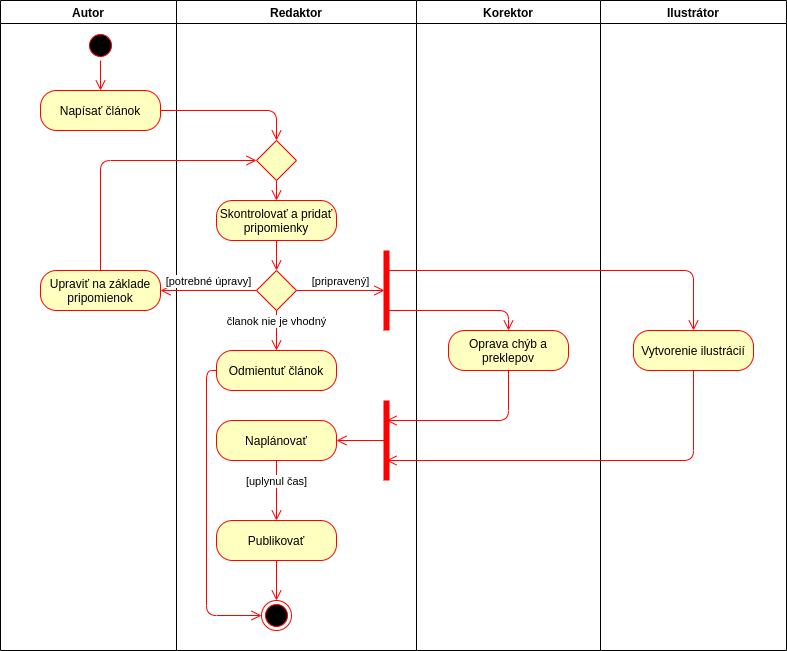

The diagram above was exported from draw.io. Its source (the exported page's mxGraphModel, read from the mxfile embedded in the PNG):
<mxGraphModel dx="1356" dy="806" grid="1" gridSize="10" guides="1" tooltips="1" connect="1" arrows="1" fold="1" page="1" pageScale="1" pageWidth="827" pageHeight="1169" math="0" shadow="0">
  <root>
    <mxCell id="0" />
    <mxCell id="1" parent="0" />
    <mxCell id="kpV64e4QavU1cHmtau5w-1" value="Autor" style="swimlane;" parent="1" vertex="1">
      <mxGeometry x="14" y="10" width="176" height="650" as="geometry" />
    </mxCell>
    <mxCell id="kpV64e4QavU1cHmtau5w-3" value="" style="ellipse;html=1;shape=startState;fillColor=#000000;strokeColor=#ff0000;" parent="kpV64e4QavU1cHmtau5w-1" vertex="1">
      <mxGeometry x="85" y="30" width="30" height="30" as="geometry" />
    </mxCell>
    <mxCell id="kpV64e4QavU1cHmtau5w-4" value="" style="edgeStyle=orthogonalEdgeStyle;html=1;verticalAlign=bottom;endArrow=open;endSize=8;strokeColor=#ff0000;entryX=0.5;entryY=0;entryDx=0;entryDy=0;" parent="kpV64e4QavU1cHmtau5w-1" source="kpV64e4QavU1cHmtau5w-3" target="kpV64e4QavU1cHmtau5w-5" edge="1">
      <mxGeometry relative="1" as="geometry">
        <mxPoint x="35" y="130" as="targetPoint" />
      </mxGeometry>
    </mxCell>
    <mxCell id="kpV64e4QavU1cHmtau5w-5" value="Napísať článok" style="rounded=1;whiteSpace=wrap;html=1;arcSize=40;fontColor=#000000;fillColor=#ffffc0;strokeColor=#ff0000;" parent="kpV64e4QavU1cHmtau5w-1" vertex="1">
      <mxGeometry x="40" y="90" width="120" height="40" as="geometry" />
    </mxCell>
    <mxCell id="kpV64e4QavU1cHmtau5w-16" value="Upraviť na základe pripomienok" style="rounded=1;whiteSpace=wrap;html=1;arcSize=40;fontColor=#000000;fillColor=#ffffc0;strokeColor=#ff0000;" parent="kpV64e4QavU1cHmtau5w-1" vertex="1">
      <mxGeometry x="40" y="270" width="120" height="40" as="geometry" />
    </mxCell>
    <mxCell id="kpV64e4QavU1cHmtau5w-2" value="Redaktor" style="swimlane;" parent="1" vertex="1">
      <mxGeometry x="190" y="10" width="240" height="650" as="geometry" />
    </mxCell>
    <mxCell id="kpV64e4QavU1cHmtau5w-7" value="Skontrolovať a pridať pripomienky" style="rounded=1;whiteSpace=wrap;html=1;arcSize=40;fontColor=#000000;fillColor=#ffffc0;strokeColor=#ff0000;" parent="kpV64e4QavU1cHmtau5w-2" vertex="1">
      <mxGeometry x="40" y="200" width="120" height="40" as="geometry" />
    </mxCell>
    <mxCell id="kpV64e4QavU1cHmtau5w-12" value="" style="rhombus;whiteSpace=wrap;html=1;fillColor=#ffffc0;strokeColor=#ff0000;" parent="kpV64e4QavU1cHmtau5w-2" vertex="1">
      <mxGeometry x="80" y="270" width="40" height="40" as="geometry" />
    </mxCell>
    <mxCell id="kpV64e4QavU1cHmtau5w-8" value="" style="edgeStyle=orthogonalEdgeStyle;html=1;verticalAlign=bottom;endArrow=open;endSize=8;strokeColor=#ff0000;" parent="kpV64e4QavU1cHmtau5w-2" source="kpV64e4QavU1cHmtau5w-7" target="kpV64e4QavU1cHmtau5w-12" edge="1">
      <mxGeometry relative="1" as="geometry">
        <mxPoint x="80" y="160" as="targetPoint" />
      </mxGeometry>
    </mxCell>
    <mxCell id="kpV64e4QavU1cHmtau5w-19" value="" style="rhombus;whiteSpace=wrap;html=1;fillColor=#ffffc0;strokeColor=#ff0000;" parent="kpV64e4QavU1cHmtau5w-2" vertex="1">
      <mxGeometry x="80" y="140" width="40" height="40" as="geometry" />
    </mxCell>
    <mxCell id="kpV64e4QavU1cHmtau5w-21" value="" style="edgeStyle=orthogonalEdgeStyle;html=1;verticalAlign=bottom;endArrow=open;endSize=8;strokeColor=#ff0000;exitX=0.5;exitY=1;exitDx=0;exitDy=0;entryX=0.5;entryY=0;entryDx=0;entryDy=0;" parent="kpV64e4QavU1cHmtau5w-2" source="kpV64e4QavU1cHmtau5w-19" target="kpV64e4QavU1cHmtau5w-7" edge="1">
      <mxGeometry relative="1" as="geometry">
        <mxPoint x="90" y="200" as="targetPoint" />
        <mxPoint x="100" y="250" as="sourcePoint" />
      </mxGeometry>
    </mxCell>
    <mxCell id="kpV64e4QavU1cHmtau5w-24" value="Publikovať" style="rounded=1;whiteSpace=wrap;html=1;arcSize=40;fontColor=#000000;fillColor=#ffffc0;strokeColor=#ff0000;" parent="kpV64e4QavU1cHmtau5w-2" vertex="1">
      <mxGeometry x="40" y="520" width="120" height="40" as="geometry" />
    </mxCell>
    <mxCell id="kpV64e4QavU1cHmtau5w-23" value="" style="ellipse;html=1;shape=endState;fillColor=#000000;strokeColor=#ff0000;" parent="kpV64e4QavU1cHmtau5w-2" vertex="1">
      <mxGeometry x="85" y="600" width="30" height="30" as="geometry" />
    </mxCell>
    <mxCell id="kpV64e4QavU1cHmtau5w-25" value="" style="edgeStyle=orthogonalEdgeStyle;html=1;verticalAlign=bottom;endArrow=open;endSize=8;strokeColor=#ff0000;entryX=0.5;entryY=0;entryDx=0;entryDy=0;" parent="kpV64e4QavU1cHmtau5w-2" source="kpV64e4QavU1cHmtau5w-24" target="kpV64e4QavU1cHmtau5w-23" edge="1">
      <mxGeometry relative="1" as="geometry">
        <mxPoint x="170" y="510" as="targetPoint" />
      </mxGeometry>
    </mxCell>
    <mxCell id="kpV64e4QavU1cHmtau5w-43" value="" style="shape=line;html=1;strokeWidth=6;strokeColor=#ff0000;rotation=90;" parent="kpV64e4QavU1cHmtau5w-2" vertex="1">
      <mxGeometry x="170" y="435" width="80" height="10" as="geometry" />
    </mxCell>
    <mxCell id="kpV64e4QavU1cHmtau5w-36" value="" style="shape=line;html=1;strokeWidth=6;strokeColor=#ff0000;rotation=-90;" parent="kpV64e4QavU1cHmtau5w-2" vertex="1">
      <mxGeometry x="170" y="287.5" width="80" height="5" as="geometry" />
    </mxCell>
    <mxCell id="kpV64e4QavU1cHmtau5w-44" value="[pripravený]" style="edgeStyle=orthogonalEdgeStyle;html=1;verticalAlign=bottom;endArrow=open;endSize=8;strokeColor=#ff0000;entryX=0.5;entryY=0.1;entryDx=0;entryDy=0;exitX=1;exitY=0.5;exitDx=0;exitDy=0;entryPerimeter=0;" parent="kpV64e4QavU1cHmtau5w-2" source="kpV64e4QavU1cHmtau5w-12" target="kpV64e4QavU1cHmtau5w-36" edge="1">
      <mxGeometry relative="1" as="geometry">
        <mxPoint x="-6" y="300" as="targetPoint" />
        <mxPoint x="90" y="300" as="sourcePoint" />
      </mxGeometry>
    </mxCell>
    <mxCell id="kpV64e4QavU1cHmtau5w-45" value="" style="edgeStyle=orthogonalEdgeStyle;html=1;verticalAlign=bottom;endArrow=open;endSize=8;strokeColor=#ff0000;exitX=0.5;exitY=0.7;exitDx=0;exitDy=0;exitPerimeter=0;entryX=1;entryY=0.5;entryDx=0;entryDy=0;" parent="kpV64e4QavU1cHmtau5w-2" source="kpV64e4QavU1cHmtau5w-43" target="E_-82aj_QYffMXNUQSoD-1" edge="1">
      <mxGeometry relative="1" as="geometry">
        <mxPoint x="110" y="280" as="targetPoint" />
        <mxPoint x="110" y="250" as="sourcePoint" />
      </mxGeometry>
    </mxCell>
    <mxCell id="E_-82aj_QYffMXNUQSoD-1" value="Naplánovať" style="rounded=1;whiteSpace=wrap;html=1;arcSize=40;fontColor=#000000;fillColor=#ffffc0;strokeColor=#ff0000;" vertex="1" parent="kpV64e4QavU1cHmtau5w-2">
      <mxGeometry x="40" y="420" width="120" height="40" as="geometry" />
    </mxCell>
    <mxCell id="E_-82aj_QYffMXNUQSoD-2" value="&lt;span style=&quot;color: rgb(0 , 0 , 0) ; font-family: &amp;#34;helvetica&amp;#34; ; font-size: 11px ; font-style: normal ; font-weight: 400 ; letter-spacing: normal ; text-align: center ; text-indent: 0px ; text-transform: none ; word-spacing: 0px ; background-color: rgb(255 , 255 , 255) ; display: inline ; float: none&quot;&gt;[uplynul čas]&lt;/span&gt;" style="edgeStyle=orthogonalEdgeStyle;html=1;verticalAlign=bottom;endArrow=open;endSize=8;strokeColor=#ff0000;exitX=0.5;exitY=1;exitDx=0;exitDy=0;" edge="1" parent="kpV64e4QavU1cHmtau5w-2" source="E_-82aj_QYffMXNUQSoD-1" target="kpV64e4QavU1cHmtau5w-24">
      <mxGeometry relative="1" as="geometry">
        <mxPoint x="170" y="450" as="targetPoint" />
        <mxPoint x="218" y="450" as="sourcePoint" />
      </mxGeometry>
    </mxCell>
    <mxCell id="E_-82aj_QYffMXNUQSoD-4" value="Odmientuť článok" style="rounded=1;whiteSpace=wrap;html=1;arcSize=40;fontColor=#000000;fillColor=#ffffc0;strokeColor=#ff0000;" vertex="1" parent="kpV64e4QavU1cHmtau5w-2">
      <mxGeometry x="40" y="350" width="120" height="40" as="geometry" />
    </mxCell>
    <mxCell id="E_-82aj_QYffMXNUQSoD-6" value="" style="edgeStyle=orthogonalEdgeStyle;html=1;verticalAlign=bottom;endArrow=open;endSize=8;strokeColor=#ff0000;entryX=0;entryY=0.5;entryDx=0;entryDy=0;exitX=0;exitY=0.5;exitDx=0;exitDy=0;" edge="1" parent="kpV64e4QavU1cHmtau5w-2" source="E_-82aj_QYffMXNUQSoD-4" target="kpV64e4QavU1cHmtau5w-23">
      <mxGeometry relative="1" as="geometry">
        <mxPoint x="120" y="290" as="targetPoint" />
        <mxPoint x="120" y="260" as="sourcePoint" />
      </mxGeometry>
    </mxCell>
    <mxCell id="kpV64e4QavU1cHmtau5w-6" value="" style="edgeStyle=orthogonalEdgeStyle;html=1;verticalAlign=bottom;endArrow=open;endSize=8;strokeColor=#ff0000;entryX=0.5;entryY=0;entryDx=0;entryDy=0;" parent="1" source="kpV64e4QavU1cHmtau5w-5" target="kpV64e4QavU1cHmtau5w-19" edge="1">
      <mxGeometry relative="1" as="geometry">
        <mxPoint x="184" y="120" as="targetPoint" />
      </mxGeometry>
    </mxCell>
    <mxCell id="kpV64e4QavU1cHmtau5w-9" value="Korektor" style="swimlane;" parent="1" vertex="1">
      <mxGeometry x="430" y="10" width="184" height="650" as="geometry">
        <mxRectangle x="430" y="10" width="80" height="23" as="alternateBounds" />
      </mxGeometry>
    </mxCell>
    <mxCell id="kpV64e4QavU1cHmtau5w-38" value="Oprava chýb a preklepov" style="rounded=1;whiteSpace=wrap;html=1;arcSize=40;fontColor=#000000;fillColor=#ffffc0;strokeColor=#ff0000;" parent="kpV64e4QavU1cHmtau5w-9" vertex="1">
      <mxGeometry x="32" y="330" width="120" height="40" as="geometry" />
    </mxCell>
    <mxCell id="kpV64e4QavU1cHmtau5w-18" value="[potrebné úpravy]" style="edgeStyle=orthogonalEdgeStyle;html=1;verticalAlign=bottom;endArrow=open;endSize=8;strokeColor=#ff0000;entryX=1;entryY=0.5;entryDx=0;entryDy=0;exitX=0;exitY=0.5;exitDx=0;exitDy=0;" parent="1" source="kpV64e4QavU1cHmtau5w-12" target="kpV64e4QavU1cHmtau5w-16" edge="1">
      <mxGeometry relative="1" as="geometry">
        <mxPoint x="264" y="190" as="targetPoint" />
        <mxPoint x="264" y="150" as="sourcePoint" />
      </mxGeometry>
    </mxCell>
    <mxCell id="kpV64e4QavU1cHmtau5w-20" value="" style="edgeStyle=orthogonalEdgeStyle;html=1;verticalAlign=bottom;endArrow=open;endSize=8;strokeColor=#ff0000;exitX=0.5;exitY=0;exitDx=0;exitDy=0;entryX=0;entryY=0.5;entryDx=0;entryDy=0;" parent="1" source="kpV64e4QavU1cHmtau5w-16" target="kpV64e4QavU1cHmtau5w-19" edge="1">
      <mxGeometry relative="1" as="geometry">
        <mxPoint x="314" y="240" as="targetPoint" />
        <mxPoint x="314" y="200" as="sourcePoint" />
      </mxGeometry>
    </mxCell>
    <mxCell id="kpV64e4QavU1cHmtau5w-28" value="Ilustrátor" style="swimlane;" parent="1" vertex="1">
      <mxGeometry x="614" y="10" width="186" height="650" as="geometry" />
    </mxCell>
    <mxCell id="kpV64e4QavU1cHmtau5w-40" value="Vytvorenie ilustrácií" style="rounded=1;whiteSpace=wrap;html=1;arcSize=40;fontColor=#000000;fillColor=#ffffc0;strokeColor=#ff0000;" parent="kpV64e4QavU1cHmtau5w-28" vertex="1">
      <mxGeometry x="33" y="330" width="120" height="40" as="geometry" />
    </mxCell>
    <mxCell id="kpV64e4QavU1cHmtau5w-42" value="" style="edgeStyle=orthogonalEdgeStyle;html=1;verticalAlign=bottom;endArrow=open;endSize=8;strokeColor=#ff0000;entryX=0.5;entryY=0;entryDx=0;entryDy=0;exitX=0.75;exitY=0.5;exitDx=0;exitDy=0;exitPerimeter=0;" parent="1" source="kpV64e4QavU1cHmtau5w-36" target="kpV64e4QavU1cHmtau5w-40" edge="1">
      <mxGeometry relative="1" as="geometry">
        <mxPoint x="524" y="380" as="targetPoint" />
        <mxPoint x="570" y="350" as="sourcePoint" />
        <Array as="points">
          <mxPoint x="707" y="280" />
        </Array>
      </mxGeometry>
    </mxCell>
    <mxCell id="kpV64e4QavU1cHmtau5w-37" value="" style="edgeStyle=orthogonalEdgeStyle;html=1;verticalAlign=bottom;endArrow=open;endSize=8;strokeColor=#ff0000;entryX=0.5;entryY=0;entryDx=0;entryDy=0;exitX=0.25;exitY=0.5;exitDx=0;exitDy=0;exitPerimeter=0;" parent="1" source="kpV64e4QavU1cHmtau5w-36" target="kpV64e4QavU1cHmtau5w-38" edge="1">
      <mxGeometry relative="1" as="geometry">
        <mxPoint x="590" y="390" as="targetPoint" />
        <Array as="points">
          <mxPoint x="522" y="320" />
        </Array>
      </mxGeometry>
    </mxCell>
    <mxCell id="kpV64e4QavU1cHmtau5w-39" value="" style="edgeStyle=orthogonalEdgeStyle;html=1;verticalAlign=bottom;endArrow=open;endSize=8;strokeColor=#ff0000;entryX=0.25;entryY=0.5;entryDx=0;entryDy=0;entryPerimeter=0;" parent="1" source="kpV64e4QavU1cHmtau5w-38" target="kpV64e4QavU1cHmtau5w-43" edge="1">
      <mxGeometry relative="1" as="geometry">
        <mxPoint x="530" y="470" as="targetPoint" />
        <Array as="points">
          <mxPoint x="522" y="430" />
        </Array>
      </mxGeometry>
    </mxCell>
    <mxCell id="kpV64e4QavU1cHmtau5w-41" value="" style="edgeStyle=orthogonalEdgeStyle;html=1;verticalAlign=bottom;endArrow=open;endSize=8;strokeColor=#ff0000;entryX=0.75;entryY=0.5;entryDx=0;entryDy=0;entryPerimeter=0;" parent="1" source="kpV64e4QavU1cHmtau5w-40" target="kpV64e4QavU1cHmtau5w-43" edge="1">
      <mxGeometry relative="1" as="geometry">
        <mxPoint x="720" y="470" as="targetPoint" />
        <Array as="points">
          <mxPoint x="707" y="470" />
        </Array>
      </mxGeometry>
    </mxCell>
    <mxCell id="E_-82aj_QYffMXNUQSoD-5" value="članok nie je vhodný" style="edgeStyle=orthogonalEdgeStyle;html=1;verticalAlign=bottom;endArrow=open;endSize=8;strokeColor=#ff0000;" edge="1" parent="1" target="E_-82aj_QYffMXNUQSoD-4">
      <mxGeometry relative="1" as="geometry">
        <mxPoint x="300" y="290" as="targetPoint" />
        <mxPoint x="290" y="320" as="sourcePoint" />
      </mxGeometry>
    </mxCell>
  </root>
</mxGraphModel>